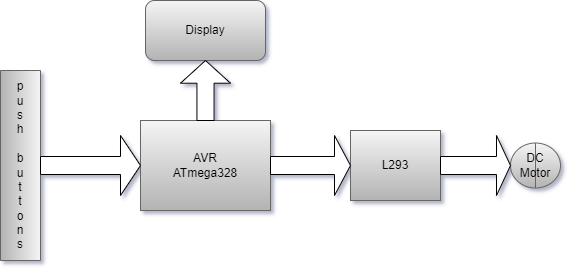

The diagram above was exported from draw.io. Its source (the exported page's mxGraphModel, read from the mxfile embedded in the PNG):
<mxGraphModel dx="599" dy="1479" grid="1" gridSize="10" guides="1" tooltips="1" connect="1" arrows="1" fold="1" page="1" pageScale="1" pageWidth="827" pageHeight="1169" background="none" math="0" shadow="1">
  <root>
    <mxCell id="0" />
    <mxCell id="1" parent="0" />
    <mxCell id="aO6OtvXGN1e8OMS807a5-1" value="p&lt;br&gt;u&lt;br&gt;s&lt;br&gt;h&lt;br&gt;&lt;br&gt;b&lt;br&gt;u&lt;br&gt;t&lt;br&gt;t&lt;br&gt;o&lt;br&gt;n&lt;br&gt;s" style="rounded=0;whiteSpace=wrap;html=1;direction=south;fillColor=#f5f5f5;strokeColor=#666666;gradientColor=#b3b3b3;" vertex="1" parent="1">
      <mxGeometry x="100" y="60" width="40" height="190" as="geometry" />
    </mxCell>
    <mxCell id="aO6OtvXGN1e8OMS807a5-2" value="AVR&lt;br&gt;ATmega328" style="whiteSpace=wrap;html=1;fillColor=#f5f5f5;strokeColor=#666666;gradientColor=#b3b3b3;" vertex="1" parent="1">
      <mxGeometry x="240" y="110" width="130" height="90" as="geometry" />
    </mxCell>
    <mxCell id="aO6OtvXGN1e8OMS807a5-3" value="L293" style="whiteSpace=wrap;html=1;fillColor=#f5f5f5;strokeColor=#666666;gradientColor=#b3b3b3;" vertex="1" parent="1">
      <mxGeometry x="450" y="120" width="90" height="70" as="geometry" />
    </mxCell>
    <mxCell id="aO6OtvXGN1e8OMS807a5-6" value="DC&lt;br&gt;Motor" style="shape=lineEllipse;line=vertical;perimeter=ellipsePerimeter;whiteSpace=wrap;html=1;backgroundOutline=1;fillColor=#f5f5f5;gradientColor=#b3b3b3;strokeColor=#666666;" vertex="1" parent="1">
      <mxGeometry x="610" y="132.5" width="50" height="45" as="geometry" />
    </mxCell>
    <mxCell id="aO6OtvXGN1e8OMS807a5-7" value="" style="shape=singleArrow;whiteSpace=wrap;html=1;" vertex="1" parent="1">
      <mxGeometry x="370" y="125" width="80" height="60" as="geometry" />
    </mxCell>
    <mxCell id="aO6OtvXGN1e8OMS807a5-8" value="" style="shape=singleArrow;whiteSpace=wrap;html=1;" vertex="1" parent="1">
      <mxGeometry x="140" y="125" width="100" height="60" as="geometry" />
    </mxCell>
    <mxCell id="aO6OtvXGN1e8OMS807a5-9" value="" style="shape=singleArrow;whiteSpace=wrap;html=1;" vertex="1" parent="1">
      <mxGeometry x="540" y="125" width="70" height="60" as="geometry" />
    </mxCell>
    <mxCell id="aO6OtvXGN1e8OMS807a5-11" value="Display" style="rounded=1;whiteSpace=wrap;html=1;fillColor=#f5f5f5;gradientColor=#b3b3b3;strokeColor=#666666;" vertex="1" parent="1">
      <mxGeometry x="245" y="-10" width="120" height="60" as="geometry" />
    </mxCell>
    <mxCell id="aO6OtvXGN1e8OMS807a5-16" value="" style="shape=singleArrow;direction=north;whiteSpace=wrap;html=1;arrowWidth=0.34285714285713537;arrowSize=0.37857142857143056;" vertex="1" parent="1">
      <mxGeometry x="280" y="50" width="50" height="60" as="geometry" />
    </mxCell>
  </root>
</mxGraphModel>